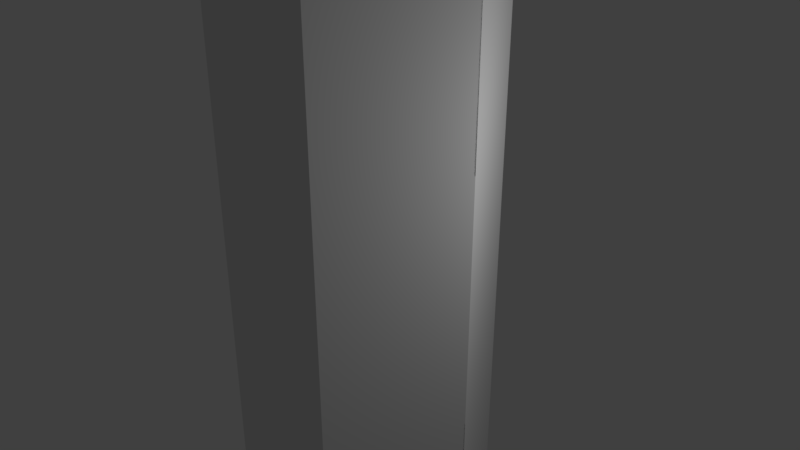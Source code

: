 # Source: Smelter.blend  (saved by Blender 3.2.11; exported with 4.5.12 LTS)
import bpy
from mathutils import Matrix  # noqa: F401  (used for matrix-valued properties, if any)

bpy.ops.wm.read_factory_settings(use_empty=True)
scene = bpy.context.scene
scene.name = 'Scene'

# ---- collections
col_collection_1 = bpy.data.collections.new('Collection 1'); scene.collection.children.link(col_collection_1)

# ---- materials (node trees are filled in below, after node groups)
mat_iron = bpy.data.materials.new('Iron')
mat_iron.alpha_threshold = 0.0
mat_iron.use_transparent_shadow = False
mat_iron.roughness = 0.5

# ---- material node trees
mat_iron.use_nodes = True; mat_iron.node_tree.nodes.clear()
_N = mat_iron.node_tree.nodes; _L = mat_iron.node_tree.links
n0 = _N.new('NodeUndefined'); n0.name = 'Iron.Output'; n0.location = (630, 730)
n0.label = 'Output'
n0.inputs[1].default_value = 1.0
n1 = _N.new('NodeUndefined'); n1.name = 'Iron.mainMaterial'; n1.location = (70, 680)
n1.label = 'mainMaterial'
n1.inputs[2].default_value = 0.0
n2 = _N.new('NodeUndefined'); n2.name = 'Iron.geometry'; n2.location = (-590, 260)
n2.label = 'geometry'
n3 = _N.new('NodeUndefined'); n3.name = 'Iron.mainTex'; n3.location = (-380, 480)
n3.label = 'mainTex'
n4 = _N.new('NodeUndefined'); n4.name = 'Iron.emissive'; n4.location = (-400, 40)
n4.label = 'emissive'
n5 = _N.new('ShaderNodeRGBToBW'); n5.name = 'Iron.emissiveConvert'; n5.location = (-230, 30)
n5.label = 'emissiveConvert'
n6 = _N.new('ShaderNodeValToRGB'); n6.name = 'Iron.emissiveColor'; n6.location = (-50, 180)
n6.label = 'emissiveColor'
while len(n6.color_ramp.elements) > 1: n6.color_ramp.elements.remove(n6.color_ramp.elements[-1])
n6.color_ramp.elements[0].position = 0.0; n6.color_ramp.elements[0].color = (0.0, 0.0, 0.0, 1.0)
_e = n6.color_ramp.elements.new(1.0); _e.color = (0.0, 0.0, 0.0, 1.0)
n7 = _N.new('NodeUndefined'); n7.name = 'Iron.emissiveMaterial'; n7.location = (230, 400)
n7.label = 'emissiveMaterial'
n7.inputs[1].default_value = (0.0, 0.0, 0.0, 1.0)
n7.inputs[2].default_value = 0.0
n7.inputs[3].default_value = (0.0, 0.0, 0.0)
n8 = _N.new('ShaderNodeMix'); n8.name = 'Iron.mix'; n8.location = (430, 610)
n8.label = 'mix'
n8.data_type = 'RGBA'
n8.blend_type = 'ADD'
n8.inputs[0].default_value = 1.0
n9 = _N.new('ShaderNodeValToRGB'); n9.name = 'Iron.specColor'; n9.location = (-210, 410)
n9.label = 'specColor'
while len(n9.color_ramp.elements) > 1: n9.color_ramp.elements.remove(n9.color_ramp.elements[-1])
n9.color_ramp.elements[0].position = 0.0; n9.color_ramp.elements[0].color = (0.0, 0.0, 0.0, 1.0)
_e = n9.color_ramp.elements.new(1.0); _e.color = (0.0, 0.0, 0.0, 1.0)
n10 = _N.new('NodeUndefined'); n10.name = 'Iron.bumpMap'; n10.location = (-380, 480)
n10.label = 'bumpMap'
n10.inputs[0].default_value = (0.0, 0.0, 0.0, 1.0)
n10.inputs[1].default_value = (0.0, 0.0, 0.0, 1.0)
n10.inputs[2].default_value = 0.0
n10.inputs[3].default_value = (0.0, 0.0, 0.0)
_L.new(n2.outputs[4], n3.inputs[0])
_L.new(n3.outputs[1], n1.inputs[0])
_L.new(n2.outputs[4], n4.inputs[0])
_L.new(n4.outputs[1], n5.inputs[0])
_L.new(n5.outputs[0], n6.inputs[0])
_L.new(n6.outputs[0], n7.inputs[0])
_L.new(n1.outputs[0], n8.inputs[6])
_L.new(n7.outputs[0], n8.inputs[7])
_L.new(n8.outputs[2], n0.inputs[0])
_L.new(n3.outputs[0], n9.inputs[0])
_L.new(n9.outputs[0], n1.inputs[1])
_L.new(n10.outputs[2], n1.inputs[3])

# ---- world
world_world = bpy.data.worlds.new('World'); scene.world = world_world
world_world.color = (0.05088, 0.05088, 0.05088)
world_world.use_sun_shadow = False
world_world.sun_shadow_jitter_overblur = 0.0
world_world.cycles.sampling_method = 'MANUAL'

# ---- cameras
cam_camera = bpy.data.cameras.new('Camera')
cam_camera.clip_end = 100.0
cam_camera.lens = 35.0
cam_camera.sensor_width = 32.0
cam_camera.sensor_height = 18.0
cam_camera.ortho_scale = 7.314
cam_camera.dof.focus_distance = 0.0
cam_camera.dof.aperture_fstop = 128.0

# ---- lights
light_lamp = bpy.data.lights.new('Lamp', 'POINT')
light_lamp.transmission_factor = 0.0
light_lamp.cutoff_distance = 30.0
light_lamp.energy = 100.0
light_lamp.shadow_buffer_clip_start = 1.001
light_lamp.shadow_soft_size = 0.1
light_lamp.shadow_maximum_resolution = 0.006
light_lamp.use_absolute_resolution = True

# ---- meshes
me_packedvolume = bpy.data.meshes.new('packedVolume')
me_packedvolume.from_pydata([(-0.7786, 1.476, -5.031), (0.8879, 1.515, -5.031), (1.776, -0.02266, -5.031), (-0.8879, 1.515, -1.692), (-1.776, -0.02266, 4.986), (-0.8879, 1.515, 4.986), (-0.9083, -1.446, -5.031), (0.8879, -1.561, -5.031), (-0.8879, -1.561, -5.031), (0.8879, -1.561, 4.986), (0.7786, -1.521, 4.986), (-0.8879, -1.561, 4.986), (0.8879, -1.561, 1.647), (-1.776, -0.02266, -5.031), (-0.8879, -1.561, 1.647), (-0.8879, 1.515, -5.031), (0.8879, 1.515, 1.647), (-0.8879, 1.515, 1.647), (-0.9083, -1.446, 4.986), (1.687, -0.09758, 4.986), (0.8879, 1.515, 4.986), (1.776, -0.02266, 4.986), (-0.8879, -1.561, -1.692)], [], [(0, 1, 2), (3, 4, 5), (6, 7, 8), (9, 10, 11), (9, 12, 2), (12, 7, 2), (4, 13, 14), (0, 13, 15), (16, 15, 17), (18, 4, 11), (9, 14, 12), (19, 20, 10), (1, 21, 2), (8, 22, 13), (17, 15, 3), (16, 20, 21), (4, 14, 11), (8, 7, 22), (10, 5, 18), (1, 16, 21), (13, 4, 3), (5, 17, 3), (22, 14, 13), (21, 19, 9), (10, 20, 5), (7, 6, 2), (20, 19, 21), (13, 0, 6), (13, 3, 15), (12, 14, 22), (5, 16, 17), (14, 9, 11), (9, 19, 10), (1, 0, 15), (6, 0, 2), (21, 9, 2), (10, 18, 11), (1, 15, 16), (7, 12, 22), (13, 6, 8), (5, 4, 18), (5, 20, 16)])
me_packedvolume.use_remesh_fix_poles = True
me_packedvolume.use_remesh_preserve_attributes = False
me_packedvolume.update()
me_ch_lowerc = bpy.data.meshes.new('CH-lowerC')
me_ch_lowerc.from_pydata([(0.7577, 0.3986, 1.67), (0.7577, 0.3986, -1.67), (-0.7577, 0.3986, 1.67), (-0.7577, 0.3986, -1.67), (-0.7577, -0.3986, 1.67), (-0.7577, -0.3986, -1.67), (0.7577, -0.3986, 1.67), (0.7577, -0.3986, -1.67)], [], [(4, 5, 7, 6), (2, 0, 1, 3), (6, 0, 2, 4), (4, 2, 3, 5), (5, 3, 1, 7), (7, 1, 0, 6)])
me_ch_lowerc.use_remesh_preserve_volume = False
me_ch_lowerc.use_remesh_preserve_attributes = False
me_ch_lowerc.use_mirror_vertex_groups = False
me_ch_lowerc.update()
me_ch_lowerr = bpy.data.meshes.new('CH-lowerR')
me_ch_lowerr.from_pydata([(0.06511, 0.5603, 1.67), (0.06511, 0.5603, -1.67), (0.06511, -0.5603, 1.67), (0.06511, -0.5603, -1.67), (-0.06511, -0.5603, 1.67), (-0.06511, -0.5603, -1.67), (-0.06511, 0.5603, 1.67), (-0.06511, 0.5603, -1.67)], [], [(1, 0, 2, 3), (6, 0, 1, 7), (3, 2, 4, 5), (5, 4, 6, 7), (0, 6, 4, 2), (3, 5, 7, 1)])
me_ch_lowerr.use_remesh_preserve_volume = False
me_ch_lowerr.use_remesh_preserve_attributes = False
me_ch_lowerr.use_mirror_vertex_groups = False
me_ch_lowerr.update()
me_ch_lowerl = bpy.data.meshes.new('CH-lowerL')
me_ch_lowerl.from_pydata([(-0.06511, 0.5603, 1.67), (-0.06511, 0.5603, -1.67), (-0.06511, -0.5603, 1.67), (-0.06511, -0.5603, -1.67), (0.06511, -0.5603, 1.67), (0.06511, -0.5603, -1.67), (0.06511, 0.5603, 1.67), (0.06511, 0.5603, -1.67)], [], [(0, 1, 3, 2), (2, 3, 5, 4), (4, 5, 7, 6), (0, 6, 7, 1), (2, 4, 6, 0), (1, 7, 5, 3)])
me_ch_lowerl.use_remesh_preserve_volume = False
me_ch_lowerl.use_remesh_preserve_attributes = False
me_ch_lowerl.use_mirror_vertex_groups = False
me_ch_lowerl.update()
me_ch_top = bpy.data.meshes.new('CH-top')
me_ch_top.from_pydata([(-0.8879, -1.538, 1.67), (-0.8879, -1.538, -1.67), (0.8879, -1.538, 1.67), (0.8879, 1.538, -1.67), (1.776, 1.02e-06, 1.67), (-1.776, -4.035e-07, 1.67), (0.8879, 1.538, 1.67), (-0.8879, 1.538, 1.67), (-1.776, -1.001e-06, -1.67), (1.776, -7.888e-08, -1.67), (-0.8879, 1.538, -1.67), (0.8879, -1.538, -1.67)], [], [(6, 7, 0, 2), (3, 6, 4, 9), (11, 2, 0, 1), (7, 5, 0), (7, 10, 8, 5), (4, 6, 2), (7, 6, 3, 10), (9, 4, 2, 11), (8, 1, 0, 5), (1, 10, 3, 11), (10, 1, 8), (3, 9, 11)])
me_ch_top.use_remesh_preserve_volume = False
me_ch_top.use_remesh_preserve_attributes = False
me_ch_top.use_mirror_vertex_groups = False
me_ch_top.update()
me_ch_upper = bpy.data.meshes.new('CH-upper')
me_ch_upper.from_pydata([(-0.8879, -0.09464, 1.67), (0.8879, -0.09464, 1.67), (0.8879, -0.09464, -1.67), (-0.8879, -0.09464, -1.67), (-0.8879, 0.09464, 1.67), (-0.8879, 0.09464, -1.67), (0.8879, 0.09464, 1.67), (0.8879, 0.09464, -1.67)], [], [(2, 1, 0, 3), (3, 0, 4, 5), (1, 2, 7, 6), (4, 6, 7, 5), (1, 6, 4, 0), (2, 3, 5, 7)])
me_ch_upper.use_remesh_preserve_volume = False
me_ch_upper.use_remesh_preserve_attributes = False
me_ch_upper.use_mirror_vertex_groups = False
me_ch_upper.update()
me_ch_bottom = bpy.data.meshes.new('CH-bottom')
me_ch_bottom.from_pydata([(-0.8879, 1.538, -1.67), (0.8879, 1.538, -1.67), (-1.776, -7.593e-07, -1.67), (1.776, -3.359e-07, -1.67), (0.8879, -1.538, -1.67), (-0.8879, -1.538, -1.67), (1.776, 1.148e-07, 1.67), (-1.776, -5.581e-07, 1.67), (0.8879, -1.538, 1.67), (-0.8879, 1.538, 1.67), (0.8879, 1.538, 1.67), (-0.8879, -1.538, 1.67)], [], [(2, 5, 11, 7), (2, 0, 5), (1, 3, 4), (0, 1, 4, 5), (4, 8, 11, 5), (9, 10, 1, 0), (3, 6, 8, 4), (1, 10, 6, 3), (9, 0, 2, 7), (9, 11, 8, 10), (6, 10, 8), (7, 11, 9)])
me_ch_bottom.use_remesh_preserve_volume = False
me_ch_bottom.use_remesh_preserve_attributes = False
me_ch_bottom.use_mirror_vertex_groups = False
me_ch_bottom.update()
me_smelter = bpy.data.meshes.new('smelter')
me_smelter.from_pydata([(1.515, -5.031, 0.8879), (1.401, -5.031, 0.9083), (1.515, -1.692, 0.8879), (0.05226, -1.692, 1.687), (1.476, -1.692, -0.7786), (1.476, 1.647, -0.7786), (1.476, 4.986, -0.7786), (1.476, -1.692, 0.7786), (1.476, -5.031, 0.7786), (1.476, 4.986, 0.7786), (1.476, 1.647, 0.7786), (1.515, 4.986, 0.8879), (0.05226, -1.692, -1.687), (-0.02266, -5.031, -1.776), (0.05226, -5.031, -1.687), (1.401, -1.692, -0.9083), (1.401, -5.031, -0.9083), (1.515, -1.692, -0.8879), (-1.446, -1.692, -0.9083), (-1.446, -5.031, -0.9083), (-0.09758, -1.692, -1.687), (-0.02266, -1.692, -1.776), (-1.561, -1.692, -0.8879), (0.3946, -1.692, 0.7577), (0.3946, -1.692, 0.8651), (-1.561, -1.692, 0.8879), (1.401, -1.692, 0.9083), (-0.09758, -1.692, 1.687), (-0.02266, -5.031, 1.776), (-1.446, -1.692, 0.9083), (-1.561, -5.031, 0.8879), (-1.521, -1.692, 0.7786), (-1.521, 1.647, 0.7786), (-1.561, 1.647, 0.8879), (-1.521, -1.692, -0.7786), (-1.521, -5.031, -0.7786), (-1.521, 4.986, -0.7786), (-1.521, 1.647, -0.7786), (-1.561, 1.647, -0.8879), (0.05226, -5.031, 1.687), (-0.09758, -5.031, 1.687), (-1.446, -5.031, 0.9083), (-1.521, -5.031, 0.7786), (1.476, -5.031, -0.7786), (1.515, -5.031, -0.8879), (-1.561, -5.031, -0.8879), (0.05226, 1.647, -1.687), (1.401, 4.986, -0.9083), (1.401, 1.647, -0.9083), (-0.02266, 1.647, -1.776), (0.3946, 1.647, -0.8651), (-1.371, 1.647, -0.8651), (0.7181, 1.647, 0.7577), (0.3946, 1.647, 0.8651), (1.515, 1.647, 0.8879), (-1.446, 1.647, 0.9083), (1.401, 1.647, 0.9083), (0.05226, 1.647, 1.687), (-1.446, 1.647, -0.9083), (-1.561, 4.986, -0.8879), (-0.09758, 4.986, 1.687), (-0.02266, 4.986, 1.776), (-0.09758, 1.647, 1.687), (-1.371, -1.692, -0.8651), (-1.371, 1.647, 0.8651), (-1.371, -1.692, 0.8651), (0.3946, 1.647, -0.7577), (-0.02266, -1.692, 1.776), (-0.09758, -5.031, -1.687), (-0.02266, 1.647, 1.776), (-0.02266, 4.986, -1.776), (-0.09758, 1.647, -1.687), (-0.09758, 4.986, -1.687), (0.05226, 4.986, 1.687), (1.401, 4.986, 0.9083), (-1.446, 4.986, 0.9083), (-1.561, 4.986, 0.8879), (-1.521, 4.986, 0.7786), (1.515, 4.986, -0.8879), (-1.446, 4.986, -0.9083), (0.05226, 4.986, -1.687), (1.515, 1.647, -0.8879), (0.3946, -1.692, -0.8651), (0.7181, -1.692, 0.7577), (0.7181, -1.692, -0.7577), (0.3946, -1.692, -0.7577), (0.7181, 1.647, -0.7577), (0.3946, 1.647, 0.7577)], [], [(71, 72, 70, 49), (83, 52, 86, 84), (60, 62, 69, 61), (22, 38, 51, 63), (25, 65, 64, 33), (85, 66, 50, 82), (28, 67, 27, 40), (35, 42, 31, 34), (71, 58, 79, 72), (19, 35, 45), (57, 73, 61, 69), (81, 78, 6, 5), (64, 65, 63, 51), (84, 86, 66, 85), (54, 10, 9, 11), (86, 52, 87, 66), (12, 21, 20), (16, 19, 68, 14), (63, 85, 82), (22, 63, 18), (29, 65, 25), (15, 82, 17), (23, 85, 63, 65), (52, 83, 23, 87), (24, 65, 29, 26), (48, 58, 71, 46), (67, 3, 27), (30, 41, 29, 25), (24, 2, 54, 53), (49, 70, 80, 46), (81, 48, 47, 78), (33, 55, 75, 76), (7, 10, 54, 2), (31, 32, 37, 34), (33, 76, 77, 32), (68, 19, 18, 20), (16, 14, 12, 15), (30, 25, 31, 42), (68, 20, 21, 13), (28, 40, 39), (60, 73, 74, 75), (30, 42, 41), (8, 0, 1), (6, 36, 77, 9), (74, 11, 9), (42, 8, 1, 41), (43, 35, 19, 16), (39, 40, 41, 1), (13, 14, 68), (38, 59, 79, 58), (0, 2, 26, 1), (25, 33, 32, 31), (37, 32, 77, 36), (17, 81, 5, 4), (12, 20, 18, 15), (46, 71, 49), (50, 48, 81), (38, 58, 51), (50, 66, 51), (55, 62, 60, 75), (53, 64, 87), (64, 51, 66, 87), (33, 64, 55), (53, 54, 56), (64, 53, 56, 55), (3, 26, 29, 27), (69, 62, 57), (34, 37, 38, 22), (10, 5, 6, 9), (0, 8, 7, 2), (35, 43, 8, 42), (54, 11, 74, 56), (44, 17, 4, 43), (39, 3, 67, 28), (39, 1, 26, 3), (48, 46, 80, 47), (24, 53, 87, 23), (38, 37, 36, 59), (45, 35, 34, 22), (45, 22, 18, 19), (83, 84, 85, 23), (73, 60, 61), (72, 79, 47, 80), (76, 75, 77), (47, 79, 36, 6), (47, 6, 78), (4, 5, 10, 7), (44, 43, 16), (79, 59, 36), (75, 74, 9, 77), (70, 72, 80), (57, 56, 74, 73), (8, 43, 4, 7), (82, 50, 81, 17), (41, 40, 27, 29), (13, 21, 12, 14), (44, 16, 15, 17), (62, 55, 56, 57), (58, 48, 50, 51), (2, 24, 26), (65, 24, 23), (18, 63, 82, 15)])
me_smelter.polygons.foreach_set('use_smooth', [True] * 102)
_k = set([(0, 1), (0, 2), (0, 8), (1, 39), (2, 24), (2, 26), (2, 54), (3, 26), (3, 67), (6, 9), (6, 78), (8, 43), (9, 11), (11, 54), (11, 74), (12, 15), (12, 21), (13, 14), (13, 21), (13, 68), (14, 16), (15, 17), (16, 44), (17, 44), (17, 81), (17, 82), (18, 20), (18, 22), (19, 45), (19, 68), (20, 21), (22, 38), (22, 45), (22, 63), (23, 24), (23, 83), (23, 87), (24, 53), (25, 29), (25, 30), (25, 33), (25, 65), (27, 29), (27, 67), (28, 39), (28, 40), (28, 67), (30, 41), (30, 42), (33, 55), (33, 64), (33, 76), (35, 42), (35, 45), (36, 59), (36, 77), (38, 51), (38, 58), (38, 59), (40, 41), (43, 44), (46, 48), (46, 49), (47, 78), (47, 80), (48, 81), (49, 70), (49, 71), (50, 66), (50, 81), (50, 82), (51, 63), (51, 64), (52, 83), (52, 86), (52, 87), (53, 54), (53, 87), (54, 56), (55, 62), (56, 57), (57, 69), (58, 71), (59, 79), (60, 61), (60, 75), (61, 69), (61, 73), (62, 69), (63, 65), (64, 65), (66, 85), (66, 86), (70, 72), (70, 80), (72, 79), (73, 74), (75, 76), (76, 77), (78, 81), (82, 85), (83, 84), (84, 85), (84, 86)])
me_smelter.attributes.new('sharp_edge', 'BOOLEAN', 'EDGE').data.foreach_set('value', [ (min(e.vertices), max(e.vertices)) in _k for e in me_smelter.edges])
_uv = me_smelter.uv_layers.new(name='smelter.UV')
_uv.uv.foreach_set('vector', [0.9992, 0.2668, 1.0, 0.5173, 0.9923, 0.5173, 0.9915, 0.2668, 0.8521, 0.5329, 0.8528, 0.7834, 0.7419, 0.7837, 0.7411, 0.5332, 0.8401, 0.5173, 0.8409, 0.2668, 0.8472, 0.2668, 0.8464, 0.5173, 0.9557, 0.7834, 0.9549, 0.5329, 0.9692, 0.5329, 0.97, 0.7834, 0.9708, 0.5329, 0.9847, 0.5329, 0.9839, 0.7834, 0.97, 0.7834, 0.9907, 0.2668, 0.9915, 0.5173, 0.9836, 0.5173, 0.9829, 0.2668, 0.8472, 0.000373, 0.8464, 0.2509, 0.8401, 0.2509, 0.8409, 0.000354, 0.007359, 0.000376, 0.1214, 2.6e-05, 0.1221, 0.2505, 0.008127, 0.2509, 0.9493, 0.517, 0.8563, 0.5173, 0.8555, 0.2668, 0.9485, 0.2665, 0.4909, 0.07492, 0.4853, 0.06518, 0.4939, 0.06673, 0.9829, 0.2668, 0.9821, 0.5173, 0.9742, 0.5173, 0.9749, 0.2668, 0.2615, 0.5014, 0.2607, 0.7519, 0.252, 0.7519, 0.2528, 0.5014, 0.368, 0.7834, 0.3688, 0.5329, 0.4939, 0.5332, 0.4931, 0.7837, 0.9742, 0.2668, 0.9734, 0.5173, 0.9493, 0.5172, 0.95, 0.2667, 0.1331, 0.501, 0.1402, 0.501, 0.1394, 0.7515, 0.1323, 0.7515, 0.3998, 0.4762, 0.3014, 0.4193, 0.3136, 0.3983, 0.412, 0.4552, 0.7217, 0.1917, 0.7246, 0.1999, 0.716, 0.2015, 0.384, 0.2598, 0.4909, 0.07492, 0.4908, 0.1917, 0.4852, 0.2015, 0.6148, 0.2533, 0.6742, 0.1346, 0.6812, 0.1386, 0.6092, 0.2664, 0.6148, 0.2533, 0.6148, 0.2598, 0.4969, 0.1915, 0.5025, 0.1883, 0.4939, 0.1997, 0.7218, 0.07492, 0.6812, 0.1386, 0.7248, 0.06673, 0.5758, 0.07765, 0.6742, 0.1346, 0.6148, 0.2533, 0.5025, 0.1883, 0.975, 5.7e-05, 0.9757, 0.2506, 0.9517, 0.2506, 0.9509, 0.000131, 0.5688, 0.07362, 0.5025, 0.1883, 0.4969, 0.1915, 0.6038, 0.006661, 0.384, 0.5262, 0.4909, 0.3414, 0.4908, 0.4582, 0.4852, 0.4679, 0.494, 0.06649, 0.5026, 0.06496, 0.497, 0.07469, 0.7255, 0.0, 0.7342, 2.7e-05, 0.7335, 0.2505, 0.7248, 0.2505, 0.1331, 0.7519, 0.2169, 0.7521, 0.2161, 1.003, 0.1323, 1.002, 0.6183, 0.7837, 0.6175, 0.5332, 0.6239, 0.5332, 0.6247, 0.7837, 0.7411, 0.7834, 0.7324, 0.7834, 0.7316, 0.5329, 0.7403, 0.5329, 0.7255, 0.2664, 0.7342, 0.2665, 0.7335, 0.517, 0.7248, 0.5169, 0.141, 0.2505, 0.1402, 0.501, 0.1331, 0.501, 0.1339, 0.2505, 0.1221, 0.2505, 0.1229, 0.501, 0.008896, 0.5014, 0.008127, 0.2509, 0.1316, 0.501, 0.1323, 0.7515, 0.1237, 0.7515, 0.1229, 0.501, 0.9549, 0.7834, 0.8619, 0.7836, 0.8611, 0.5331, 0.9542, 0.5329, 0.6088, 0.7834, 0.5011, 0.7837, 0.5003, 0.5332, 0.608, 0.5329, 0.13, 0.0, 0.1308, 0.2505, 0.1221, 0.2505, 0.1214, 2.6e-05, 0.9924, 0.5329, 0.9932, 0.7834, 0.9855, 0.7834, 0.9847, 0.5329, 0.2632, 0.06649, 0.2717, 0.06496, 0.2661, 0.07469, 0.497, 0.3411, 0.5026, 0.3314, 0.6038, 0.2731, 0.4969, 0.4579, 0.3786, 0.0, 0.3842, 0.006672, 0.373, 0.006661, 0.2716, 0.2012, 0.263, 0.1997, 0.266, 0.1915, 0.7162, 0.3316, 0.6036, 0.5262, 0.5025, 0.4677, 0.6151, 0.2731, 0.6038, 0.2731, 0.6095, 0.2664, 0.6151, 0.2731, 0.3842, 0.006672, 0.2716, 0.2012, 0.266, 0.1915, 0.373, 0.006661, 0.3727, 0.2598, 0.4853, 0.06518, 0.4909, 0.07492, 0.384, 0.2598, 0.2661, 0.07469, 0.2717, 0.06496, 0.373, 0.006661, 0.266, 0.1915, 0.4938, 0.1999, 0.4852, 0.2015, 0.4908, 0.1917, 0.8479, 0.5173, 0.8472, 0.2668, 0.8555, 0.2668, 0.8563, 0.5173, 0.3668, 0.5332, 0.366, 0.7837, 0.3576, 0.7836, 0.3584, 0.5332, 0.1308, 0.2505, 0.1316, 0.501, 0.1229, 0.501, 0.1221, 0.2505, 0.008896, 0.5014, 0.1229, 0.501, 0.1237, 0.7515, 0.009664, 0.7519, 0.2623, 0.2509, 0.2615, 0.5014, 0.2528, 0.5014, 0.2536, 0.2509, 0.7217, 0.1917, 0.716, 0.2015, 0.6148, 0.2598, 0.7218, 0.07492, 0.4852, 0.4679, 0.4908, 0.4582, 0.4938, 0.4664, 0.419, 0.4592, 0.384, 0.5262, 0.3783, 0.5329, 0.4939, 0.3332, 0.4909, 0.3414, 0.4853, 0.3446, 0.419, 0.4592, 0.412, 0.4552, 0.4853, 0.3446, 0.7342, 0.2665, 0.8409, 0.2668, 0.8401, 0.5173, 0.7335, 0.517, 0.3066, 0.3942, 0.373, 0.2796, 0.3136, 0.3983, 0.373, 0.2796, 0.4853, 0.3446, 0.412, 0.4552, 0.3136, 0.3983, 0.3786, 0.2664, 0.373, 0.2796, 0.373, 0.2731, 0.3066, 0.3942, 0.263, 0.4661, 0.266, 0.4579, 0.373, 0.2796, 0.3066, 0.3942, 0.266, 0.4579, 0.373, 0.2731, 0.5026, 0.06496, 0.6038, 0.006661, 0.4969, 0.1915, 0.497, 0.07469, 0.2632, 0.3329, 0.2717, 0.3314, 0.2661, 0.3411, 0.008127, 0.2509, 0.008896, 0.5014, 0.001537, 0.5014, 0.000768, 0.2509, 0.1402, 0.501, 0.2528, 0.5014, 0.252, 0.7519, 0.1394, 0.7515, 0.1346, 0.0, 0.1417, 2.2e-05, 0.141, 0.2505, 0.1339, 0.2505, 0.4853, 0.06518, 0.3727, 0.2598, 0.2716, 0.2012, 0.3842, 0.006672, 0.9509, 0.000373, 0.9501, 0.2509, 0.9418, 0.2508, 0.9425, 0.000347, 0.263, 0.000394, 0.2623, 0.2509, 0.2536, 0.2509, 0.2543, 0.000367, 0.9844, 0.000131, 0.9837, 0.2506, 0.9757, 0.2506, 0.9765, 0.000107, 0.2638, 0.5329, 0.3584, 0.5332, 0.3576, 0.7836, 0.263, 0.7834, 0.7324, 0.7834, 0.6247, 0.7837, 0.6239, 0.5332, 0.7316, 0.5329, 0.9923, 0.000107, 0.9931, 0.2506, 0.9852, 0.2506, 0.9844, 0.000131, 0.001537, 0.5014, 0.008896, 0.5014, 0.009664, 0.7519, 0.002305, 0.7519, 0.0, 0.000399, 0.007359, 0.000376, 0.008127, 0.2509, 0.000768, 0.2509, 0.8536, 0.7837, 0.8528, 0.5332, 0.8611, 0.5331, 0.8619, 0.7836, 0.588, 0.05665, 0.6864, 0.1136, 0.6742, 0.1346, 0.5758, 0.07765, 0.5026, 0.3314, 0.497, 0.3411, 0.494, 0.3329, 0.716, 0.4679, 0.6148, 0.5262, 0.7218, 0.3414, 0.7217, 0.4582, 0.4939, 0.4661, 0.4969, 0.4579, 0.5025, 0.4677, 0.7218, 0.3414, 0.6148, 0.5262, 0.6036, 0.5262, 0.7162, 0.3316, 0.7218, 0.3414, 0.7162, 0.3316, 0.7248, 0.3332, 0.2536, 0.2509, 0.2528, 0.5014, 0.1402, 0.501, 0.141, 0.2505, 0.3783, 0.2664, 0.3727, 0.2598, 0.384, 0.2598, 0.6148, 0.5262, 0.6092, 0.5329, 0.6036, 0.5262, 0.4969, 0.4579, 0.6038, 0.2731, 0.6151, 0.2731, 0.5025, 0.4677, 0.7246, 0.4664, 0.716, 0.4679, 0.7217, 0.4582, 0.8479, 5.7e-05, 0.9425, 0.000347, 0.9418, 0.2508, 0.8472, 0.2506, 0.1417, 2.2e-05, 0.2543, 0.000367, 0.2536, 0.2509, 0.141, 0.2505, 0.000768, 1.003, 0.0, 0.7521, 0.08318, 0.7519, 0.08395, 1.002, 0.7342, 2.7e-05, 0.8409, 0.000354, 0.8401, 0.2509, 0.7335, 0.2505, 0.4947, 0.7837, 0.4939, 0.5332, 0.5003, 0.5332, 0.5011, 0.7837, 0.6175, 0.7834, 0.6088, 0.7834, 0.608, 0.5329, 0.6167, 0.5329, 0.2717, 0.3314, 0.373, 0.2731, 0.266, 0.4579, 0.2661, 0.3411, 0.4909, 0.3414, 0.384, 0.5262, 0.419, 0.4592, 0.4853, 0.3446, 0.6095, 0.0, 0.5688, 0.07362, 0.6038, 0.006661, 0.5025, 0.1883, 0.5688, 0.07362, 0.5758, 0.07765, 0.6148, 0.2598, 0.6148, 0.2533, 0.6812, 0.1386, 0.7218, 0.07492])
me_smelter.materials.append(mat_iron)
me_smelter.use_remesh_preserve_volume = False
me_smelter.use_remesh_preserve_attributes = False
me_smelter.use_mirror_vertex_groups = False
me_smelter.update()

# ---- objects
ob_packedvolume = bpy.data.objects.new('packedVolume', me_packedvolume)
ob_smelter = bpy.data.objects.new('Smelter', None)
ob_node_attach = bpy.data.objects.new('node_attach', None)
ob_node_stack_ventral = bpy.data.objects.new('node_stack_ventral', None)
ob_node_stack_dorsal = bpy.data.objects.new('node_stack_dorsal', None)
ob_node_stack_bottom = bpy.data.objects.new('node_stack_bottom', None)
ob_node_stack_top = bpy.data.objects.new('node_stack_top', None)
ob_ch_lowerc = bpy.data.objects.new('CH-lowerC', None)
ob_ch_lowerc_001 = bpy.data.objects.new('CH-lowerC.001', me_ch_lowerc)
ob_ch_lowerr = bpy.data.objects.new('CH-lowerR', None)
ob_ch_lowerr_001 = bpy.data.objects.new('CH-lowerR.001', me_ch_lowerr)
ob_ch_lowerl = bpy.data.objects.new('CH-lowerL', None)
ob_ch_lowerl_001 = bpy.data.objects.new('CH-lowerL.001', me_ch_lowerl)
ob_ch_top = bpy.data.objects.new('CH-top', None)
ob_ch_top_001 = bpy.data.objects.new('CH-top.001', me_ch_top)
ob_ch_upper = bpy.data.objects.new('CH-upper', None)
ob_ch_upper_001 = bpy.data.objects.new('CH-upper.001', me_ch_upper)
ob_ch_bottom = bpy.data.objects.new('CH-bottom', None)
ob_ch_bottom_001 = bpy.data.objects.new('CH-bottom.001', me_ch_bottom)
ob_smelter_1 = bpy.data.objects.new('smelter', me_smelter)
ob_lamp = bpy.data.objects.new('Lamp', light_lamp)
ob_camera = bpy.data.objects.new('Camera', cam_camera)

# ---- transforms, parenting, visibility, modifiers, constraints
ob_packedvolume.parent = ob_smelter
ob_packedvolume.location = (0.0, 0.0, 0.0)
ob_smelter.location = (0.0, 0.0, 0.0)
ob_smelter.rotation_mode = 'QUATERNION'
ob_smelter.rotation_quaternion = (1.0, -0.0, -0.0, -0.0)
ob_smelter.empty_display_type = 'ARROWS'
ob_smelter.empty_image_offset = (0.0, 0.0)
ob_smelter.lineart.crease_threshold = 0.0
ob_node_attach.parent = ob_smelter
ob_node_attach.location = (0.0, 1.515, 0.0)
ob_node_attach.rotation_mode = 'QUATERNION'
ob_node_attach.rotation_quaternion = (-0.7071, -0.7071, 0.0, 0.0)
ob_node_attach.empty_display_type = 'SINGLE_ARROW'
ob_node_attach.empty_image_offset = (0.0, 0.0)
ob_node_attach.lineart.crease_threshold = 0.0
ob_node_stack_ventral.parent = ob_smelter
ob_node_stack_ventral.location = (0.0, 1.515, 0.0)
ob_node_stack_ventral.rotation_mode = 'QUATERNION'
ob_node_stack_ventral.rotation_quaternion = (-0.7071, 0.7071, 0.0, 0.0)
ob_node_stack_ventral.empty_display_type = 'SINGLE_ARROW'
ob_node_stack_ventral.empty_image_offset = (0.0, 0.0)
ob_node_stack_ventral.lineart.crease_threshold = 0.0
ob_node_stack_dorsal.parent = ob_smelter
ob_node_stack_dorsal.location = (0.0, -1.561, 0.0)
ob_node_stack_dorsal.rotation_mode = 'QUATERNION'
ob_node_stack_dorsal.rotation_quaternion = (0.7071, 0.7071, 0.0, 0.0)
ob_node_stack_dorsal.empty_display_type = 'SINGLE_ARROW'
ob_node_stack_dorsal.empty_image_offset = (0.0, 0.0)
ob_node_stack_dorsal.lineart.crease_threshold = 0.0
ob_node_stack_bottom.parent = ob_smelter
ob_node_stack_bottom.location = (0.0, 0.0, -5.031)
ob_node_stack_bottom.rotation_mode = 'QUATERNION'
ob_node_stack_bottom.rotation_quaternion = (0.0, 0.0, 1.0, 0.0)
ob_node_stack_bottom.empty_display_type = 'SINGLE_ARROW'
ob_node_stack_bottom.empty_image_offset = (0.0, 0.0)
ob_node_stack_bottom.lineart.crease_threshold = 0.0
ob_node_stack_top.parent = ob_smelter
ob_node_stack_top.location = (0.0, 0.0, 4.986)
ob_node_stack_top.rotation_mode = 'QUATERNION'
ob_node_stack_top.rotation_quaternion = (1.0, 0.0, 0.0, 0.0)
ob_node_stack_top.empty_display_type = 'SINGLE_ARROW'
ob_node_stack_top.empty_image_offset = (0.0, 0.0)
ob_node_stack_top.lineart.crease_threshold = 0.0
ob_ch_lowerc.parent = ob_smelter
ob_ch_lowerc.location = (-6.008e-08, 1.117, -0.02266)
ob_ch_lowerc.empty_display_type = 'ARROWS'
ob_ch_lowerc.empty_image_offset = (0.0, 0.0)
ob_ch_lowerc.hide_viewport = True
ob_ch_lowerc.lineart.crease_threshold = 0.0
ob_ch_lowerc_001.parent = ob_ch_lowerc
ob_ch_lowerc_001.location = (0.0, 0.0, 0.0)
ob_ch_lowerc_001.rotation_mode = 'QUATERNION'
ob_ch_lowerc_001.rotation_quaternion = (1.0, 0.0, 0.0, 0.0)
ob_ch_lowerc_001.hide_viewport = True
ob_ch_lowerc_001.lineart.crease_threshold = 0.0
ob_ch_lowerr.parent = ob_smelter
ob_ch_lowerr.location = (0.8228, 0.9549, -0.02266)
ob_ch_lowerr.empty_display_type = 'ARROWS'
ob_ch_lowerr.empty_image_offset = (0.0, 0.0)
ob_ch_lowerr.hide_viewport = True
ob_ch_lowerr.lineart.crease_threshold = 0.0
ob_ch_lowerr_001.parent = ob_ch_lowerr
ob_ch_lowerr_001.location = (0.0, 0.0, 0.0)
ob_ch_lowerr_001.rotation_mode = 'QUATERNION'
ob_ch_lowerr_001.rotation_quaternion = (1.0, 0.0, 0.0, 0.0)
ob_ch_lowerr_001.hide_viewport = True
ob_ch_lowerr_001.lineart.crease_threshold = 0.0
ob_ch_lowerl.parent = ob_smelter
ob_ch_lowerl.location = (-0.8228, 0.9549, -0.02266)
ob_ch_lowerl.empty_display_type = 'ARROWS'
ob_ch_lowerl.empty_image_offset = (0.0, 0.0)
ob_ch_lowerl.hide_viewport = True
ob_ch_lowerl.lineart.crease_threshold = 0.0
ob_ch_lowerl_001.parent = ob_ch_lowerl
ob_ch_lowerl_001.location = (0.0, 0.0, 0.0)
ob_ch_lowerl_001.rotation_mode = 'QUATERNION'
ob_ch_lowerl_001.rotation_quaternion = (1.0, 0.0, 0.0, 0.0)
ob_ch_lowerl_001.hide_viewport = True
ob_ch_lowerl_001.lineart.crease_threshold = 0.0
ob_ch_top.parent = ob_smelter
ob_ch_top.location = (-8.543e-08, -0.02266, 3.317)
ob_ch_top.empty_display_type = 'ARROWS'
ob_ch_top.empty_image_offset = (0.0, 0.0)
ob_ch_top.hide_viewport = True
ob_ch_top.lineart.crease_threshold = 0.0
ob_ch_top_001.parent = ob_ch_top
ob_ch_top_001.location = (0.0, 0.0, 0.0)
ob_ch_top_001.rotation_mode = 'QUATERNION'
ob_ch_top_001.rotation_quaternion = (1.0, 0.0, 0.0, 0.0)
ob_ch_top_001.hide_viewport = True
ob_ch_top_001.lineart.crease_threshold = 0.0
ob_ch_upper.parent = ob_smelter
ob_ch_upper.location = (1.039e-06, -1.466, -0.02266)
ob_ch_upper.empty_display_type = 'ARROWS'
ob_ch_upper.empty_image_offset = (0.0, 0.0)
ob_ch_upper.hide_viewport = True
ob_ch_upper.lineart.crease_threshold = 0.0
ob_ch_upper_001.parent = ob_ch_upper
ob_ch_upper_001.location = (0.0, 0.0, 0.0)
ob_ch_upper_001.rotation_mode = 'QUATERNION'
ob_ch_upper_001.rotation_quaternion = (1.0, 0.0, 0.0, 0.0)
ob_ch_upper_001.hide_viewport = True
ob_ch_upper_001.lineart.crease_threshold = 0.0
ob_ch_bottom.parent = ob_smelter
ob_ch_bottom.location = (2.324e-07, -0.02266, -3.362)
ob_ch_bottom.empty_display_type = 'ARROWS'
ob_ch_bottom.empty_image_offset = (0.0, 0.0)
ob_ch_bottom.hide_viewport = True
ob_ch_bottom.lineart.crease_threshold = 0.0
ob_ch_bottom_001.parent = ob_ch_bottom
ob_ch_bottom_001.location = (0.0, 0.0, 0.0)
ob_ch_bottom_001.rotation_mode = 'QUATERNION'
ob_ch_bottom_001.rotation_quaternion = (1.0, 0.0, 0.0, 0.0)
ob_ch_bottom_001.hide_viewport = True
ob_ch_bottom_001.lineart.crease_threshold = 0.0
ob_smelter_1.parent = ob_smelter
ob_smelter_1.location = (0.0, 0.0, 0.0)
ob_smelter_1.rotation_mode = 'QUATERNION'
ob_smelter_1.rotation_quaternion = (0.5, 0.5, 0.5, 0.5)
ob_smelter_1.lineart.crease_threshold = 0.0
_m = ob_smelter_1.modifiers.new('Solidify', 'SOLIDIFY')
_m.show_render = False
_m.thickness = 0.047
_m.use_even_offset = True
_m.use_quality_normals = True
_m.nonmanifold_thickness_mode = 'FIXED'
_m.nonmanifold_merge_threshold = 0.0003
_m = ob_smelter_1.modifiers.new('EdgeSplit', 'EDGE_SPLIT')
_m.use_edge_angle = False
ob_lamp.location = (4.076, 1.005, 2.21)
ob_lamp.rotation_euler = (0.6503, 0.05522, 1.866)
ob_lamp.lock_rotations_4d = False
ob_lamp.empty_display_type = 'ARROWS'
ob_lamp.color = (0.0, 0.0, 0.0, 0.0)
ob_lamp.lineart.crease_threshold = 0.0
ob_camera.location = (7.481, -6.508, 5.344)
ob_camera.rotation_euler = (1.109, 0.0, 0.8149)
ob_camera.lock_rotations_4d = False
ob_camera.empty_display_type = 'ARROWS'
ob_camera.color = (0.0, 0.0, 0.0, 0.0)
ob_camera.display_type = 'WIRE'
ob_camera.lineart.crease_threshold = 0.0

# ---- collection membership
scene.collection.objects.link(ob_packedvolume)
col_collection_1.objects.link(ob_smelter)
col_collection_1.objects.link(ob_node_attach)
col_collection_1.objects.link(ob_node_stack_ventral)
col_collection_1.objects.link(ob_node_stack_dorsal)
col_collection_1.objects.link(ob_node_stack_bottom)
col_collection_1.objects.link(ob_node_stack_top)
col_collection_1.objects.link(ob_ch_lowerc)
col_collection_1.objects.link(ob_ch_lowerc_001)
col_collection_1.objects.link(ob_ch_lowerr)
col_collection_1.objects.link(ob_ch_lowerr_001)
col_collection_1.objects.link(ob_ch_lowerl)
col_collection_1.objects.link(ob_ch_lowerl_001)
col_collection_1.objects.link(ob_ch_top)
col_collection_1.objects.link(ob_ch_top_001)
col_collection_1.objects.link(ob_ch_upper)
col_collection_1.objects.link(ob_ch_upper_001)
col_collection_1.objects.link(ob_ch_bottom)
col_collection_1.objects.link(ob_ch_bottom_001)
col_collection_1.objects.link(ob_smelter_1)
col_collection_1.objects.link(ob_lamp)
col_collection_1.objects.link(ob_camera)

# ---- scene / render settings (as saved in the file)
scene.camera = ob_camera
scene.frame_start = 0; scene.frame_end = 200; scene.frame_set(0)
scene.render.engine = 'BLENDER_EEVEE_NEXT'
scene.render.resolution_percentage = 50
scene.render.fps = 10
scene.render.dither_intensity = 0.0
scene.render.motion_blur_shutter = 1.0
scene.cycles.use_denoising = False
scene.cycles.samples = 128
scene.cycles.sampling_pattern = 'TABULATED_SOBOL'
scene.cycles.use_adaptive_sampling = False
scene.cycles.use_light_tree = False
scene.view_settings.view_transform = 'Standard'
bpy.context.view_layer.update()
